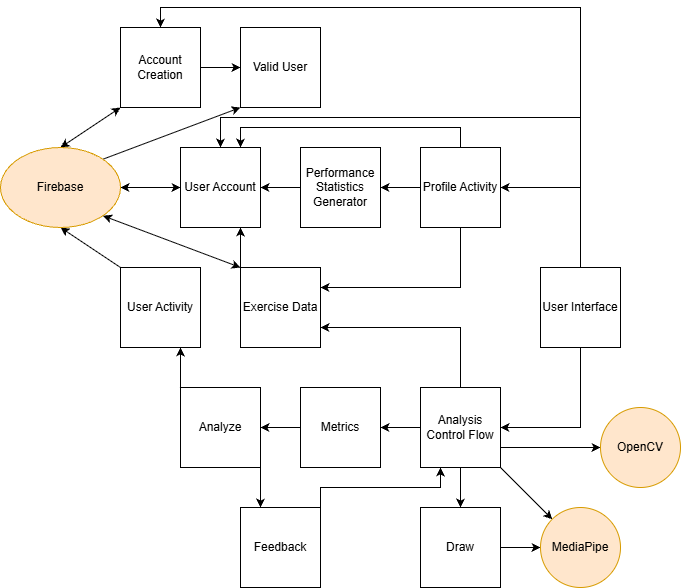

The diagram above was exported from draw.io. Its source (the exported page's mxGraphModel, read from the mxfile embedded in the PNG):
<mxGraphModel dx="1426" dy="785" grid="1" gridSize="10" guides="1" tooltips="1" connect="1" arrows="1" fold="1" page="1" pageScale="1" pageWidth="850" pageHeight="1100" math="0" shadow="0">
  <root>
    <mxCell id="0" />
    <mxCell id="1" parent="0" />
    <mxCell id="ETS8eSn7tTClUZfeE9Sh-21" edge="1" parent="1" source="ETS8eSn7tTClUZfeE9Sh-2" style="edgeStyle=orthogonalEdgeStyle;rounded=0;orthogonalLoop=1;jettySize=auto;html=1;exitX=1;exitY=0.5;exitDx=0;exitDy=0;entryX=0;entryY=0.5;entryDx=0;entryDy=0;" target="ETS8eSn7tTClUZfeE9Sh-3">
      <mxGeometry relative="1" as="geometry" />
    </mxCell>
    <mxCell id="D4sTa7Tv05IIF6sQQIeH-12" edge="1" parent="1" source="ETS8eSn7tTClUZfeE9Sh-2" style="rounded=0;orthogonalLoop=1;jettySize=auto;html=1;entryX=0.5;entryY=0;entryDx=0;entryDy=0;exitX=0;exitY=1;exitDx=0;exitDy=0;startArrow=classic;startFill=1;" target="D4sTa7Tv05IIF6sQQIeH-1">
      <mxGeometry relative="1" as="geometry" />
    </mxCell>
    <mxCell id="ETS8eSn7tTClUZfeE9Sh-2" parent="1" style="whiteSpace=wrap;html=1;aspect=fixed;" value="Account Creation" vertex="1">
      <mxGeometry height="80" width="80" x="120" y="40" as="geometry" />
    </mxCell>
    <mxCell id="D4sTa7Tv05IIF6sQQIeH-11" edge="1" parent="1" source="ETS8eSn7tTClUZfeE9Sh-3" style="rounded=0;orthogonalLoop=1;jettySize=auto;html=1;exitX=0;exitY=1;exitDx=0;exitDy=0;entryX=1;entryY=0;entryDx=0;entryDy=0;startArrow=classic;startFill=1;endArrow=none;endFill=0;" target="D4sTa7Tv05IIF6sQQIeH-1">
      <mxGeometry relative="1" as="geometry" />
    </mxCell>
    <mxCell id="ETS8eSn7tTClUZfeE9Sh-3" parent="1" style="whiteSpace=wrap;html=1;aspect=fixed;" value="Valid User" vertex="1">
      <mxGeometry height="80" width="80" x="240" y="40" as="geometry" />
    </mxCell>
    <mxCell id="D4sTa7Tv05IIF6sQQIeH-10" edge="1" parent="1" source="ETS8eSn7tTClUZfeE9Sh-4" style="rounded=0;orthogonalLoop=1;jettySize=auto;html=1;entryX=1;entryY=0.5;entryDx=0;entryDy=0;startArrow=classic;startFill=1;" target="D4sTa7Tv05IIF6sQQIeH-1">
      <mxGeometry relative="1" as="geometry" />
    </mxCell>
    <mxCell id="ETS8eSn7tTClUZfeE9Sh-4" parent="1" style="whiteSpace=wrap;html=1;aspect=fixed;" value="User Account" vertex="1">
      <mxGeometry height="80" width="80" x="180" y="160" as="geometry" />
    </mxCell>
    <mxCell id="D4sTa7Tv05IIF6sQQIeH-8" edge="1" parent="1" source="ETS8eSn7tTClUZfeE9Sh-5" style="rounded=0;orthogonalLoop=1;jettySize=auto;html=1;entryX=0.5;entryY=1;entryDx=0;entryDy=0;exitX=0;exitY=0;exitDx=0;exitDy=0;" target="D4sTa7Tv05IIF6sQQIeH-1">
      <mxGeometry relative="1" as="geometry" />
    </mxCell>
    <mxCell id="ETS8eSn7tTClUZfeE9Sh-5" parent="1" style="whiteSpace=wrap;html=1;aspect=fixed;" value="User Activity" vertex="1">
      <mxGeometry height="80" width="80" x="120" y="280" as="geometry" />
    </mxCell>
    <mxCell id="ETS8eSn7tTClUZfeE9Sh-27" edge="1" parent="1" source="ETS8eSn7tTClUZfeE9Sh-6" style="edgeStyle=orthogonalEdgeStyle;rounded=0;orthogonalLoop=1;jettySize=auto;html=1;exitX=0;exitY=0;exitDx=0;exitDy=0;entryX=0.75;entryY=1;entryDx=0;entryDy=0;" target="ETS8eSn7tTClUZfeE9Sh-4">
      <mxGeometry relative="1" as="geometry" />
    </mxCell>
    <mxCell id="D4sTa7Tv05IIF6sQQIeH-9" edge="1" parent="1" source="ETS8eSn7tTClUZfeE9Sh-6" style="rounded=0;orthogonalLoop=1;jettySize=auto;html=1;exitX=0;exitY=0;exitDx=0;exitDy=0;entryX=1;entryY=1;entryDx=0;entryDy=0;startArrow=classic;startFill=1;" target="D4sTa7Tv05IIF6sQQIeH-1">
      <mxGeometry relative="1" as="geometry" />
    </mxCell>
    <mxCell id="ETS8eSn7tTClUZfeE9Sh-6" parent="1" style="whiteSpace=wrap;html=1;aspect=fixed;" value="Exercise Data" vertex="1">
      <mxGeometry height="80" width="80" x="240" y="280" as="geometry" />
    </mxCell>
    <mxCell id="ETS8eSn7tTClUZfeE9Sh-19" edge="1" parent="1" source="ETS8eSn7tTClUZfeE9Sh-7" style="edgeStyle=orthogonalEdgeStyle;rounded=0;orthogonalLoop=1;jettySize=auto;html=1;exitX=0;exitY=0.5;exitDx=0;exitDy=0;entryX=1;entryY=0.5;entryDx=0;entryDy=0;" target="ETS8eSn7tTClUZfeE9Sh-4">
      <mxGeometry relative="1" as="geometry" />
    </mxCell>
    <mxCell id="ETS8eSn7tTClUZfeE9Sh-7" parent="1" style="whiteSpace=wrap;html=1;aspect=fixed;" value="Performance Statistics Generator" vertex="1">
      <mxGeometry height="80" width="80" x="300" y="160" as="geometry" />
    </mxCell>
    <mxCell id="ETS8eSn7tTClUZfeE9Sh-17" edge="1" parent="1" source="ETS8eSn7tTClUZfeE9Sh-8" style="edgeStyle=orthogonalEdgeStyle;rounded=0;orthogonalLoop=1;jettySize=auto;html=1;exitX=0.5;exitY=0;exitDx=0;exitDy=0;entryX=0.75;entryY=0;entryDx=0;entryDy=0;" target="ETS8eSn7tTClUZfeE9Sh-4">
      <mxGeometry relative="1" as="geometry" />
    </mxCell>
    <mxCell id="ETS8eSn7tTClUZfeE9Sh-18" edge="1" parent="1" source="ETS8eSn7tTClUZfeE9Sh-8" style="edgeStyle=orthogonalEdgeStyle;rounded=0;orthogonalLoop=1;jettySize=auto;html=1;exitX=0;exitY=0.5;exitDx=0;exitDy=0;entryX=1;entryY=0.5;entryDx=0;entryDy=0;" target="ETS8eSn7tTClUZfeE9Sh-7">
      <mxGeometry relative="1" as="geometry" />
    </mxCell>
    <mxCell id="ETS8eSn7tTClUZfeE9Sh-30" edge="1" parent="1" source="ETS8eSn7tTClUZfeE9Sh-8" style="edgeStyle=orthogonalEdgeStyle;rounded=0;orthogonalLoop=1;jettySize=auto;html=1;exitX=0.5;exitY=1;exitDx=0;exitDy=0;entryX=1;entryY=0.25;entryDx=0;entryDy=0;" target="ETS8eSn7tTClUZfeE9Sh-6">
      <mxGeometry relative="1" as="geometry" />
    </mxCell>
    <mxCell id="ETS8eSn7tTClUZfeE9Sh-8" parent="1" style="whiteSpace=wrap;html=1;aspect=fixed;" value="Profile Activity" vertex="1">
      <mxGeometry height="80" width="80" x="420" y="160" as="geometry" />
    </mxCell>
    <mxCell id="ETS8eSn7tTClUZfeE9Sh-15" edge="1" parent="1" source="ETS8eSn7tTClUZfeE9Sh-9" style="edgeStyle=orthogonalEdgeStyle;rounded=0;orthogonalLoop=1;jettySize=auto;html=1;exitX=0.5;exitY=0;exitDx=0;exitDy=0;entryX=1;entryY=0.5;entryDx=0;entryDy=0;" target="ETS8eSn7tTClUZfeE9Sh-8">
      <mxGeometry relative="1" as="geometry" />
    </mxCell>
    <mxCell id="ETS8eSn7tTClUZfeE9Sh-16" edge="1" parent="1" source="ETS8eSn7tTClUZfeE9Sh-9" style="edgeStyle=orthogonalEdgeStyle;rounded=0;orthogonalLoop=1;jettySize=auto;html=1;exitX=0.5;exitY=0;exitDx=0;exitDy=0;entryX=0.5;entryY=0;entryDx=0;entryDy=0;" target="ETS8eSn7tTClUZfeE9Sh-4">
      <mxGeometry relative="1" as="geometry">
        <Array as="points">
          <mxPoint x="580" y="130" />
          <mxPoint x="220" y="130" />
        </Array>
      </mxGeometry>
    </mxCell>
    <mxCell id="ETS8eSn7tTClUZfeE9Sh-20" edge="1" parent="1" source="ETS8eSn7tTClUZfeE9Sh-9" style="edgeStyle=orthogonalEdgeStyle;rounded=0;orthogonalLoop=1;jettySize=auto;html=1;exitX=0.5;exitY=0;exitDx=0;exitDy=0;entryX=0.5;entryY=0;entryDx=0;entryDy=0;" target="ETS8eSn7tTClUZfeE9Sh-2">
      <mxGeometry relative="1" as="geometry" />
    </mxCell>
    <mxCell id="ETS8eSn7tTClUZfeE9Sh-22" edge="1" parent="1" source="ETS8eSn7tTClUZfeE9Sh-9" style="edgeStyle=orthogonalEdgeStyle;rounded=0;orthogonalLoop=1;jettySize=auto;html=1;exitX=0.5;exitY=1;exitDx=0;exitDy=0;entryX=1;entryY=0.5;entryDx=0;entryDy=0;" target="ETS8eSn7tTClUZfeE9Sh-12">
      <mxGeometry relative="1" as="geometry" />
    </mxCell>
    <mxCell id="ETS8eSn7tTClUZfeE9Sh-9" parent="1" style="whiteSpace=wrap;html=1;aspect=fixed;" value="User Interface" vertex="1">
      <mxGeometry height="80" width="80" x="540" y="280" as="geometry" />
    </mxCell>
    <mxCell id="ETS8eSn7tTClUZfeE9Sh-26" edge="1" parent="1" source="ETS8eSn7tTClUZfeE9Sh-10" style="edgeStyle=orthogonalEdgeStyle;rounded=0;orthogonalLoop=1;jettySize=auto;html=1;exitX=0;exitY=0;exitDx=0;exitDy=0;entryX=0.75;entryY=1;entryDx=0;entryDy=0;" target="ETS8eSn7tTClUZfeE9Sh-5">
      <mxGeometry relative="1" as="geometry" />
    </mxCell>
    <mxCell id="ETS8eSn7tTClUZfeE9Sh-32" edge="1" parent="1" source="ETS8eSn7tTClUZfeE9Sh-10" style="edgeStyle=orthogonalEdgeStyle;rounded=0;orthogonalLoop=1;jettySize=auto;html=1;exitX=1;exitY=1;exitDx=0;exitDy=0;entryX=0.25;entryY=0;entryDx=0;entryDy=0;" target="ETS8eSn7tTClUZfeE9Sh-14">
      <mxGeometry relative="1" as="geometry" />
    </mxCell>
    <mxCell id="ETS8eSn7tTClUZfeE9Sh-10" parent="1" style="whiteSpace=wrap;html=1;aspect=fixed;" value="Analyze" vertex="1">
      <mxGeometry height="80" width="80" x="180" y="400" as="geometry" />
    </mxCell>
    <mxCell id="ETS8eSn7tTClUZfeE9Sh-25" edge="1" parent="1" source="ETS8eSn7tTClUZfeE9Sh-11" style="edgeStyle=orthogonalEdgeStyle;rounded=0;orthogonalLoop=1;jettySize=auto;html=1;exitX=0;exitY=0.5;exitDx=0;exitDy=0;entryX=1;entryY=0.5;entryDx=0;entryDy=0;" target="ETS8eSn7tTClUZfeE9Sh-10">
      <mxGeometry relative="1" as="geometry" />
    </mxCell>
    <mxCell id="ETS8eSn7tTClUZfeE9Sh-11" parent="1" style="whiteSpace=wrap;html=1;aspect=fixed;" value="Metrics" vertex="1">
      <mxGeometry height="80" width="80" x="300" y="400" as="geometry" />
    </mxCell>
    <mxCell id="ETS8eSn7tTClUZfeE9Sh-23" edge="1" parent="1" source="ETS8eSn7tTClUZfeE9Sh-12" style="edgeStyle=orthogonalEdgeStyle;rounded=0;orthogonalLoop=1;jettySize=auto;html=1;exitX=0.5;exitY=1;exitDx=0;exitDy=0;entryX=0.5;entryY=0;entryDx=0;entryDy=0;" target="ETS8eSn7tTClUZfeE9Sh-13">
      <mxGeometry relative="1" as="geometry" />
    </mxCell>
    <mxCell id="ETS8eSn7tTClUZfeE9Sh-24" edge="1" parent="1" source="ETS8eSn7tTClUZfeE9Sh-12" style="edgeStyle=orthogonalEdgeStyle;rounded=0;orthogonalLoop=1;jettySize=auto;html=1;exitX=0;exitY=0.5;exitDx=0;exitDy=0;entryX=1;entryY=0.5;entryDx=0;entryDy=0;" target="ETS8eSn7tTClUZfeE9Sh-11">
      <mxGeometry relative="1" as="geometry" />
    </mxCell>
    <mxCell id="ETS8eSn7tTClUZfeE9Sh-31" edge="1" parent="1" source="ETS8eSn7tTClUZfeE9Sh-12" style="edgeStyle=orthogonalEdgeStyle;rounded=0;orthogonalLoop=1;jettySize=auto;html=1;exitX=0.5;exitY=0;exitDx=0;exitDy=0;entryX=1;entryY=0.75;entryDx=0;entryDy=0;" target="ETS8eSn7tTClUZfeE9Sh-6">
      <mxGeometry relative="1" as="geometry" />
    </mxCell>
    <mxCell id="D4sTa7Tv05IIF6sQQIeH-6" edge="1" parent="1" source="ETS8eSn7tTClUZfeE9Sh-12" style="edgeStyle=orthogonalEdgeStyle;rounded=0;orthogonalLoop=1;jettySize=auto;html=1;exitX=1;exitY=0.75;exitDx=0;exitDy=0;entryX=0;entryY=0.5;entryDx=0;entryDy=0;" target="D4sTa7Tv05IIF6sQQIeH-3">
      <mxGeometry relative="1" as="geometry" />
    </mxCell>
    <mxCell id="D4sTa7Tv05IIF6sQQIeH-14" edge="1" parent="1" source="ETS8eSn7tTClUZfeE9Sh-12" style="rounded=0;orthogonalLoop=1;jettySize=auto;html=1;exitX=1;exitY=1;exitDx=0;exitDy=0;entryX=0;entryY=0;entryDx=0;entryDy=0;" target="D4sTa7Tv05IIF6sQQIeH-2">
      <mxGeometry relative="1" as="geometry" />
    </mxCell>
    <mxCell id="ETS8eSn7tTClUZfeE9Sh-12" parent="1" style="whiteSpace=wrap;html=1;aspect=fixed;" value="Analysis Control Flow" vertex="1">
      <mxGeometry height="80" width="80" x="420" y="400" as="geometry" />
    </mxCell>
    <mxCell id="D4sTa7Tv05IIF6sQQIeH-7" edge="1" parent="1" source="ETS8eSn7tTClUZfeE9Sh-13" style="edgeStyle=orthogonalEdgeStyle;rounded=0;orthogonalLoop=1;jettySize=auto;html=1;exitX=1;exitY=0.5;exitDx=0;exitDy=0;entryX=0;entryY=0.5;entryDx=0;entryDy=0;" target="D4sTa7Tv05IIF6sQQIeH-2">
      <mxGeometry relative="1" as="geometry" />
    </mxCell>
    <mxCell id="ETS8eSn7tTClUZfeE9Sh-13" parent="1" style="whiteSpace=wrap;html=1;aspect=fixed;" value="Draw" vertex="1">
      <mxGeometry height="80" width="80" x="420" y="520" as="geometry" />
    </mxCell>
    <mxCell id="ETS8eSn7tTClUZfeE9Sh-33" edge="1" parent="1" source="ETS8eSn7tTClUZfeE9Sh-14" style="edgeStyle=orthogonalEdgeStyle;rounded=0;orthogonalLoop=1;jettySize=auto;html=1;exitX=1;exitY=0;exitDx=0;exitDy=0;entryX=0.25;entryY=1;entryDx=0;entryDy=0;" target="ETS8eSn7tTClUZfeE9Sh-12">
      <mxGeometry relative="1" as="geometry" />
    </mxCell>
    <mxCell id="ETS8eSn7tTClUZfeE9Sh-14" parent="1" style="whiteSpace=wrap;html=1;aspect=fixed;" value="Feedback" vertex="1">
      <mxGeometry height="80" width="80" x="240" y="520" as="geometry" />
    </mxCell>
    <mxCell id="D4sTa7Tv05IIF6sQQIeH-1" parent="1" style="ellipse;whiteSpace=wrap;html=1;fillColor=#ffe6cc;strokeColor=#d79b00;" value="Firebase" vertex="1">
      <mxGeometry height="80" width="120" y="160" as="geometry" />
    </mxCell>
    <mxCell id="D4sTa7Tv05IIF6sQQIeH-2" parent="1" style="ellipse;whiteSpace=wrap;html=1;aspect=fixed;fillColor=#ffe6cc;strokeColor=#d79b00;" value="MediaPipe" vertex="1">
      <mxGeometry height="80" width="80" x="540" y="520" as="geometry" />
    </mxCell>
    <mxCell id="D4sTa7Tv05IIF6sQQIeH-3" parent="1" style="ellipse;whiteSpace=wrap;html=1;aspect=fixed;fillColor=#ffe6cc;strokeColor=#d79b00;" value="OpenCV" vertex="1">
      <mxGeometry height="80" width="80" x="600" y="420" as="geometry" />
    </mxCell>
  </root>
</mxGraphModel>